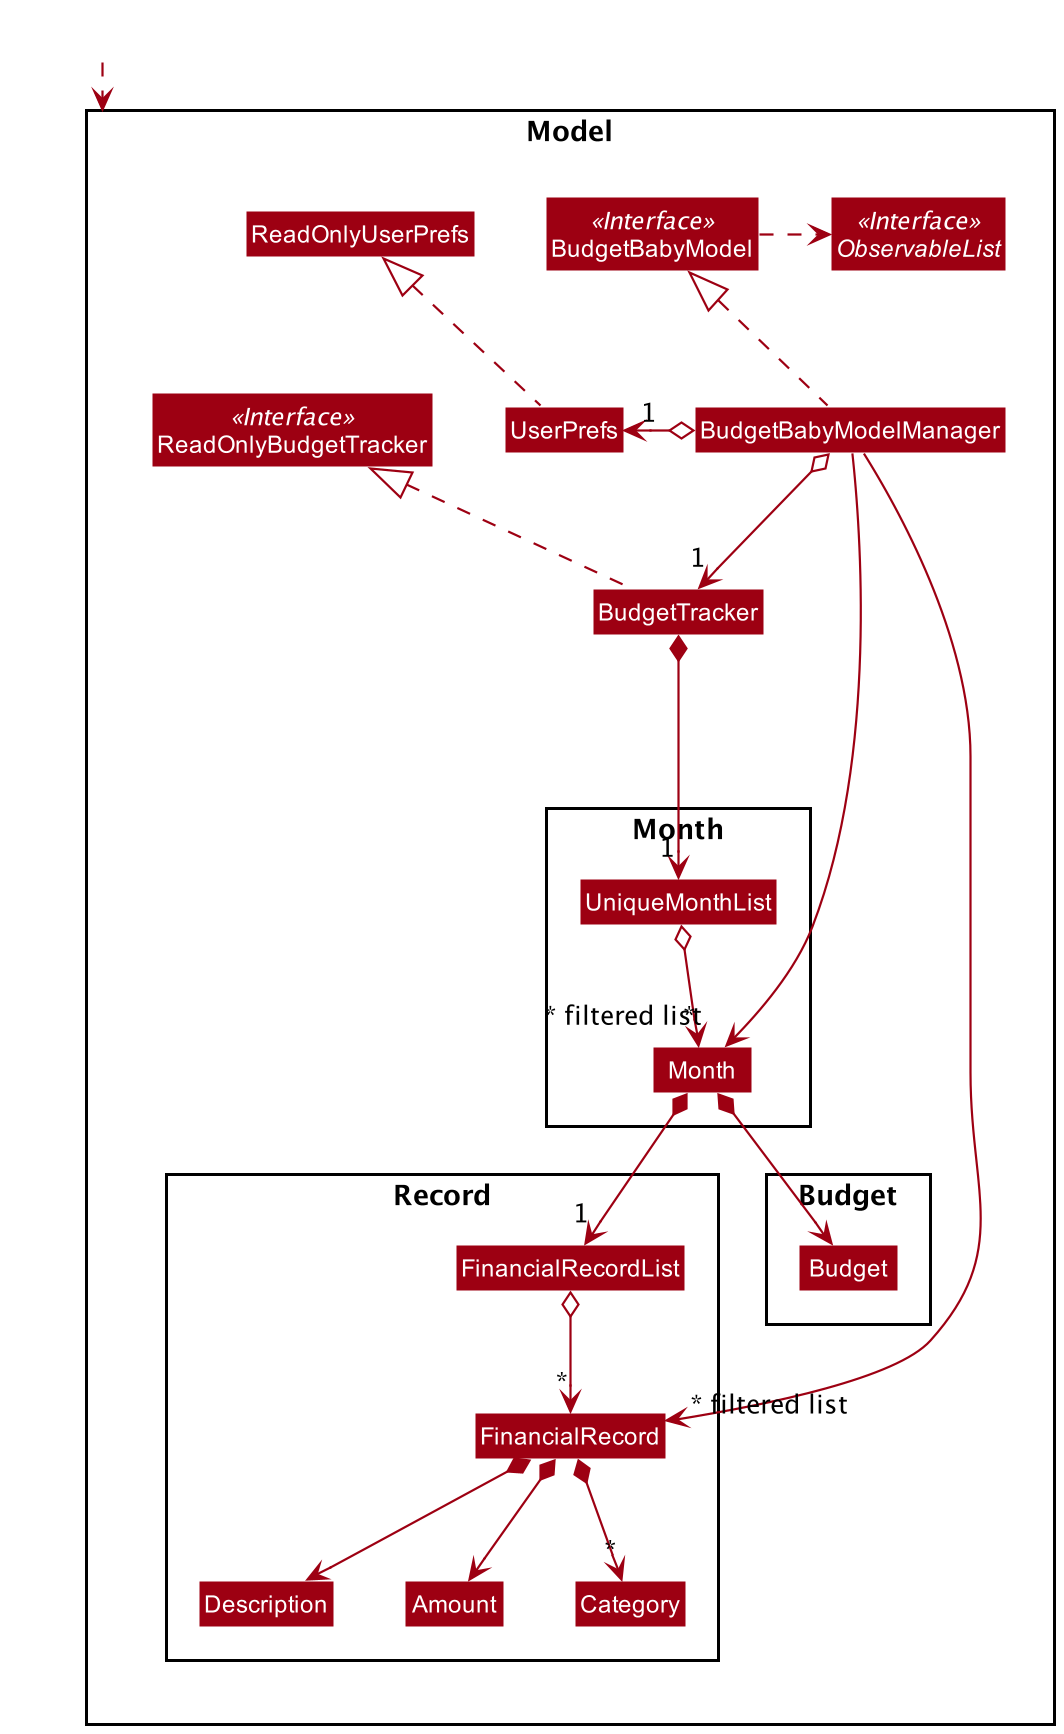

The diagram above was rendered by PlantUML. Its source (embedded in the PNG):
@startuml
!include style.puml
skinparam arrowThickness 1.1
skinparam arrowColor MODEL_COLOR
skinparam classBackgroundColor MODEL_COLOR

Package Model <<Rectangle>>{
Interface ReadOnlyBudgetTracker <<Interface>>
Interface BudgetBabyModel <<Interface>>
Interface ObservableList <<Interface>>
Class BudgetTracker
Class ReadOnlyBudgetTracker
Class BudgetBabyModel
Class BudgetBabyModelManager
Class UserPrefs
Class ReadOnlyUserPrefs

Package Month {
Class Month
Class UniqueMonthList
}

Package Record {
Class FinancialRecord
Class Description
Class Amount
Class Category
Class FinancialRecordList
}

Package Budget {
Class Budget
}
}

Class HiddenOutside #FFFFFF
HiddenOutside ..> Model

BudgetTracker .up.|> ReadOnlyBudgetTracker

BudgetBabyModelManager .up.|> BudgetBabyModel
BudgetBabyModel .right.> ObservableList
BudgetBabyModelManager o--> "1" BudgetTracker
BudgetBabyModelManager o-left-> "1" UserPrefs
UserPrefs .up.|> ReadOnlyUserPrefs

BudgetTracker *--> "1" UniqueMonthList
UniqueMonthList o--> "*" Month
Month *--> "1" FinancialRecordList
Month *--> Budget
FinancialRecordList o--> "*" FinancialRecord
FinancialRecord *--> Description
FinancialRecord *--> Amount
FinancialRecord *--> "*" Category

BudgetBabyModelManager ----->" ~* filtered list" Month
BudgetBabyModelManager ----->" ~* filtered list" FinancialRecord
@enduml